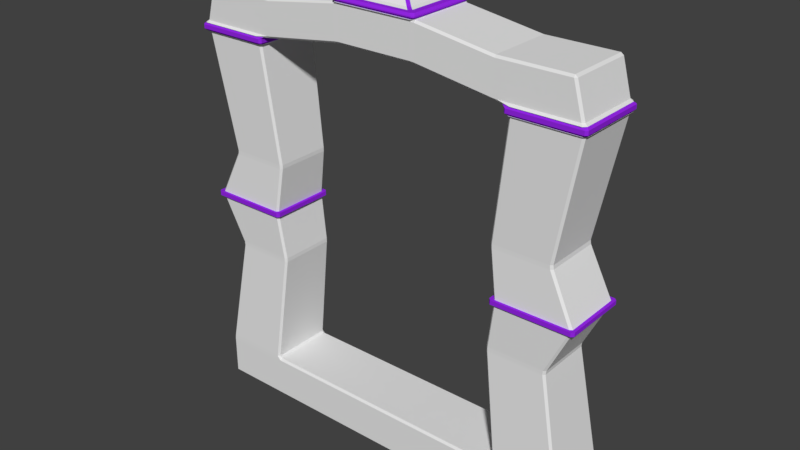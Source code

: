 # Source: Portal_Frame.blend  (saved by Blender 2.79.0; exported with 4.5.12 LTS)
import bpy
from mathutils import Matrix  # noqa: F401  (used for matrix-valued properties, if any)

bpy.ops.wm.read_factory_settings(use_empty=True)
scene = bpy.context.scene
scene.name = 'Scene'

# ---- collections
col_collection_1 = bpy.data.collections.new('Collection 1'); scene.collection.children.link(col_collection_1)

# ---- materials (node trees are filled in below, after node groups)
mat_primary = bpy.data.materials.new('Primary')
mat_primary.alpha_threshold = 0.0
mat_primary.use_transparent_shadow = False
mat_primary.roughness = 0.5
mat_primary.line_color = (0.0, 0.0, 0.0, 1.0)
mat_secondary = bpy.data.materials.new('Secondary')
mat_secondary.alpha_threshold = 0.0
mat_secondary.use_transparent_shadow = False
mat_secondary.diffuse_color = (0.305, 0.02069, 0.8, 1.0)
mat_secondary.roughness = 0.5

# ---- material node trees

# ---- world
world_world = bpy.data.worlds.new('World'); scene.world = world_world
world_world.color = (0.05088, 0.05088, 0.05088)
world_world.use_sun_shadow = False
world_world.sun_shadow_jitter_overblur = 0.0
world_world.cycles.sampling_method = 'MANUAL'

# ---- meshes
me_cube = bpy.data.meshes.new('Cube')
me_cube.from_pydata([(4.06, 0.9397, -0.3041), (3.94, 0.9397, -0.3041), (3.94, 1.0, -0.2438), (4.06, 1.0, -0.2438), (4.06, -0.9397, -0.3041), (4.06, -1.0, -0.2438), (3.94, -1.0, -0.2438), (3.94, -0.9397, -0.3041), (-3.94, -1.0, -0.2438), (-4.06, -1.0, -0.2438), (-4.06, -0.9397, -0.3041), (-3.94, -0.9397, -0.3041), (-3.94, 1.0, -0.2438), (-3.94, 0.9397, -0.3041), (-4.06, 0.9397, -0.3041), (-4.06, 1.0, -0.2438), (4.06, 1.0, 0.9397), (3.94, 1.0, 0.9397), (3.94, 0.9397, 1.0), (3.992, 0.9378, 1.06), (4.053, 0.9981, 1.06), (4.06, -1.0, 0.9397), (4.053, -0.9981, 1.06), (3.992, -0.9378, 1.06), (3.94, -0.9397, 1.0), (3.94, -1.0, 0.9397), (-4.06, -1.0, 0.9397), (-3.94, -1.0, 0.9397), (-3.94, -0.9397, 1.0), (-3.992, -0.9378, 1.06), (-4.053, -0.9981, 1.06), (-4.06, 1.0, 0.9397), (-4.053, 0.9981, 1.06), (-3.992, 0.9378, 1.06), (-3.94, 0.9397, 1.0), (-3.94, 1.0, 0.9397), (5.94, 0.9397, -0.3041), (5.94, 1.0, -0.2438), (6.0, 0.9397, -0.2438), (5.94, -0.9397, -0.3041), (6.0, -0.9397, -0.2438), (5.94, -1.0, -0.2438), (5.94, 1.0, 0.9397), (5.927, 0.9981, 1.06), (5.989, 0.9378, 1.059), (6.0, 0.9397, 0.9397), (5.94, -1.0, 0.9397), (6.0, -0.9397, 0.9397), (5.989, -0.9378, 1.059), (5.927, -0.9981, 1.06), (-5.94, -0.9397, -0.3041), (-5.94, -1.0, -0.2438), (-6.0, -0.9397, -0.2438), (-5.94, 0.9397, -0.3041), (-6.0, 0.9397, -0.2438), (-5.94, 1.0, -0.2438), (-5.94, -1.0, 0.9397), (-5.927, -0.9981, 1.06), (-5.989, -0.9378, 1.059), (-6.0, -0.9397, 0.9397), (-5.94, 1.0, 0.9397), (-6.0, 0.9397, 0.9397), (-5.989, 0.9378, 1.059), (-5.927, 0.9981, 1.06), (3.992, 0.9378, 10.93), (3.94, 0.975, 10.99), (4.025, 1.06, 10.99), (4.053, 0.9981, 10.93), (3.94, -0.975, 10.99), (3.992, -0.9378, 10.93), (4.053, -0.9981, 10.93), (4.025, -1.06, 10.99), (-3.94, -0.975, 10.99), (-4.025, -1.06, 10.99), (-4.053, -0.9981, 10.93), (-3.992, -0.9378, 10.93), (-3.992, 0.9378, 10.93), (-4.053, 0.9981, 10.93), (-4.025, 1.06, 10.99), (-3.94, 0.975, 10.99), (6.06, 0.975, 10.99), (5.989, 0.9378, 10.93), (5.927, 0.9981, 10.93), (5.975, 1.06, 10.99), (6.06, -0.975, 10.99), (5.975, -1.06, 10.99), (5.927, -0.9981, 10.93), (5.989, -0.9378, 10.93), (-6.06, -0.975, 10.99), (-5.989, -0.9378, 10.93), (-5.927, -0.9981, 10.93), (-5.975, -1.06, 10.99), (-5.989, 0.9378, 10.93), (-6.06, 0.975, 10.99), (-5.975, 1.06, 10.99), (-5.927, 0.9981, 10.93), (-3.873, -1.067, 11.05), (-3.933, -1.127, 11.05), (-4.018, -1.067, 10.99), (-3.933, -0.9818, 10.99), (-3.873, 1.067, 11.05), (-3.933, 0.9818, 10.99), (-4.018, 1.067, 10.99), (-3.933, 1.127, 11.05), (-6.127, -1.067, 11.05), (-6.067, -0.9818, 10.99), (-5.982, -1.067, 10.99), (-6.067, -1.127, 11.05), (-6.127, 1.067, 11.05), (-6.067, 1.127, 11.05), (-5.982, 1.067, 10.99), (-6.067, 0.9818, 10.99), (3.9, 1.039, 11.05), (3.961, 1.1, 11.05), (4.046, 1.039, 10.99), (3.961, 0.954, 10.99), (3.9, -1.039, 11.05), (3.961, -0.954, 10.99), (4.046, -1.039, 10.99), (3.961, -1.1, 11.05), (6.1, 1.039, 11.05), (6.039, 0.954, 10.99), (5.954, 1.039, 10.99), (6.039, 1.1, 11.05), (6.1, -1.039, 11.05), (6.039, -1.1, 11.05), (5.954, -1.039, 10.99), (6.039, -0.954, 10.99), (-3.812, -1.047, 11.23), (-3.881, -1.067, 11.23), (-3.933, -1.127, 11.17), (-3.873, -1.067, 11.17), (-3.812, 1.047, 11.23), (-3.873, 1.067, 11.17), (-3.933, 1.127, 11.17), (-3.881, 1.067, 11.23), (-6.067, -1.017, 11.23), (-6.127, -1.067, 11.17), (-6.067, -1.127, 11.17), (-5.92, -1.067, 11.23), (-6.067, 1.017, 11.23), (-5.92, 1.067, 11.23), (-6.067, 1.127, 11.17), (-6.127, 1.067, 11.17), (3.84, 1.02, 11.23), (3.909, 1.039, 11.23), (3.961, 1.1, 11.17), (3.9, 1.039, 11.17), (3.84, -1.02, 11.23), (3.9, -1.039, 11.17), (3.961, -1.1, 11.17), (3.909, -1.039, 11.23), (6.039, 0.9902, 11.23), (6.1, 1.039, 11.17), (6.039, 1.1, 11.17), (5.891, 1.039, 11.23), (6.039, -0.9902, 11.23), (5.891, -1.039, 11.23), (6.039, -1.1, 11.17), (6.1, -1.039, 11.17), (-3.547, -0.9895, 11.24), (-3.547, -1.05, 11.3), (-3.667, -1.05, 11.29), (-4.03, -1.11, 11.23), (-3.667, -1.005, 11.23), (-3.547, 0.9895, 11.24), (-3.667, 1.005, 11.23), (-4.03, 1.11, 11.23), (-3.667, 1.05, 11.29), (-3.547, 1.05, 11.3), (-5.99, -0.9897, 11.29), (-6.066, -1.017, 11.23), (-5.988, -1.11, 11.23), (-5.926, -1.05, 11.29), (-5.99, 0.9897, 11.29), (-5.926, 1.05, 11.29), (-5.988, 1.11, 11.23), (-6.066, 1.017, 11.23), (3.573, 0.964, 11.24), (3.572, 1.024, 11.3), (3.693, 1.024, 11.29), (4.069, 1.084, 11.23), (3.693, 0.9784, 11.23), (3.573, -0.964, 11.24), (3.693, -0.9784, 11.23), (4.069, -1.084, 11.23), (3.693, -1.024, 11.29), (3.572, -1.024, 11.3), (5.964, 0.9638, 11.29), (6.04, 0.9908, 11.23), (5.963, 1.084, 11.23), (5.901, 1.024, 11.29), (5.964, -0.9638, 11.29), (5.901, -1.024, 11.29), (5.963, -1.084, 11.23), (6.04, -0.9908, 11.23), (-3.547, -0.9895, 12.31), (-3.667, -0.9897, 12.31), (-3.667, -1.05, 12.25), (-3.547, -1.05, 12.25), (-3.547, 0.9895, 12.31), (-3.547, 1.05, 12.25), (-3.667, 1.05, 12.25), (-3.667, 0.9897, 12.31), (-5.723, -0.9897, 12.25), (-5.661, -1.05, 12.25), (-5.647, -0.9897, 12.31), (-5.723, 0.9897, 12.25), (-5.647, 0.9897, 12.31), (-5.661, 1.05, 12.25), (3.573, 0.964, 12.31), (3.693, 0.9638, 12.31), (3.693, 1.024, 12.25), (3.572, 1.024, 12.25), (3.573, -0.964, 12.31), (3.572, -1.024, 12.25), (3.693, -1.024, 12.25), (3.693, -0.9638, 12.31), (5.697, 0.9638, 12.25), (5.635, 1.024, 12.25), (5.621, 0.9638, 12.31), (5.697, -0.9638, 12.25), (5.621, -0.9638, 12.31), (5.635, -1.024, 12.25), (-1.253, -0.9813, 11.58), (-1.133, -0.9808, 11.59), (-1.133, -1.041, 11.65), (-1.254, -1.042, 11.64), (1.279, -0.9722, 11.58), (1.28, -1.032, 11.64), (1.159, -1.033, 11.65), (1.159, -0.9726, 11.59), (-1.253, 0.9813, 11.58), (-1.254, 1.042, 11.64), (-1.133, 1.041, 11.65), (-1.133, 0.9808, 11.59), (1.279, 0.9722, 11.58), (1.159, 0.9726, 11.59), (1.159, 1.033, 11.65), (1.28, 1.032, 11.64), (-1.253, -0.9813, 12.66), (-1.254, -1.042, 12.6), (-1.133, -1.041, 12.61), (-1.171, -1.102, 12.67), (-1.254, -1.014, 12.67), (1.279, -0.9722, 12.66), (1.28, -1.005, 12.67), (1.197, -1.093, 12.67), (1.159, -1.033, 12.61), (1.28, -1.032, 12.6), (-1.253, 0.9813, 12.66), (-1.254, 1.014, 12.67), (-1.171, 1.102, 12.67), (-1.133, 1.041, 12.61), (-1.254, 1.042, 12.6), (1.279, 0.9722, 12.66), (1.28, 1.032, 12.6), (1.159, 1.033, 12.61), (1.197, 1.093, 12.67), (1.28, 1.005, 12.67), (-1.225, -1.12, 12.73), (-1.285, -1.06, 12.73), (-1.225, -0.9887, 12.67), (-1.122, -1.06, 12.67), (1.251, -1.111, 12.73), (1.149, -1.051, 12.67), (1.251, -0.9801, 12.67), (1.311, -1.051, 12.73), (-1.225, 1.12, 12.73), (-1.122, 1.06, 12.67), (-1.225, 0.9887, 12.67), (-1.285, 1.06, 12.73), (1.251, 1.111, 12.73), (1.311, 1.051, 12.73), (1.251, 0.9801, 12.67), (1.149, 1.051, 12.67), (-1.122, -1.06, 12.82), (-1.225, -0.9887, 12.82), (-1.285, -1.06, 12.76), (-1.225, -1.12, 12.76), (1.149, -1.051, 12.82), (1.251, -1.111, 12.76), (1.311, -1.051, 12.76), (1.251, -0.9801, 12.82), (-1.122, 1.06, 12.82), (-1.225, 1.12, 12.76), (-1.285, 1.06, 12.76), (-1.225, 0.9887, 12.82), (1.149, 1.051, 12.82), (1.251, 0.9801, 12.82), (1.311, 1.051, 12.76), (1.251, 1.111, 12.76), (-0.8378, -0.8032, 12.86), (-0.9227, -0.7342, 12.86), (-1.031, -0.8215, 12.82), (-0.9484, -0.9093, 12.82), (0.8639, -0.7971, 12.86), (0.9746, -0.9024, 12.82), (1.057, -0.8143, 12.82), (0.9486, -0.7277, 12.86), (-0.8378, 0.8032, 12.86), (-0.9484, 0.9093, 12.82), (-1.031, 0.8215, 12.82), (-0.9227, 0.7342, 12.86), (0.8639, 0.7971, 12.86), (0.9486, 0.7277, 12.86), (1.057, 0.8143, 12.82), (0.9746, 0.9024, 12.82), (-0.2853, -0.3264, 13.28), (-0.2524, -0.2206, 13.32), (-0.3609, -0.2494, 13.28), (0.3114, -0.3242, 13.28), (0.3868, -0.2469, 13.28), (0.2783, -0.2187, 13.32), (-0.2853, 0.3264, 13.28), (-0.3609, 0.2494, 13.28), (-0.2524, 0.2206, 13.32), (0.3114, 0.3242, 13.28), (0.2783, 0.2187, 13.32), (0.3868, 0.2469, 13.28), (-5.35, -0.8313, 4.453), (-5.289, -0.8917, 4.452), (-5.301, -0.8919, 4.573), (-5.365, -0.8314, 4.567), (-5.35, -0.8313, 7.534), (-5.365, -0.8314, 7.421), (-5.301, -0.8919, 7.414), (-5.289, -0.8917, 7.535), (-5.35, 0.8313, 7.534), (-5.289, 0.8917, 7.535), (-5.301, 0.8919, 7.414), (-5.365, 0.8314, 7.421), (-5.35, 0.8313, 4.453), (-5.365, 0.8314, 4.567), (-5.301, 0.8919, 4.573), (-5.289, 0.8917, 4.452), (-3.627, 0.8917, 7.535), (-3.567, 0.8313, 7.535), (-3.568, 0.8316, 7.415), (-3.629, 0.8919, 7.414), (-3.627, 0.8917, 4.452), (-3.629, 0.8919, 4.573), (-3.568, 0.8316, 4.572), (-3.567, 0.8313, 4.453), (-3.627, -0.8917, 4.452), (-3.567, -0.8313, 4.453), (-3.568, -0.8316, 4.572), (-3.629, -0.8919, 4.573), (-3.627, -0.8917, 7.535), (-3.629, -0.8919, 7.414), (-3.568, -0.8316, 7.415), (-3.567, -0.8313, 7.535), (3.567, -0.8313, 4.453), (3.627, -0.8917, 4.452), (3.629, -0.8919, 4.573), (3.568, -0.8316, 4.572), (3.567, -0.8313, 7.535), (3.568, -0.8316, 7.415), (3.629, -0.8919, 7.414), (3.627, -0.8917, 7.535), (3.567, 0.8313, 7.535), (3.627, 0.8917, 7.535), (3.629, 0.8919, 7.414), (3.568, 0.8316, 7.415), (3.567, 0.8313, 4.453), (3.568, 0.8316, 4.572), (3.629, 0.8919, 4.573), (3.627, 0.8917, 4.452), (5.289, -0.8917, 4.452), (5.35, -0.8313, 4.453), (5.365, -0.8314, 4.567), (5.301, -0.8919, 4.573), (5.289, -0.8917, 7.535), (5.301, -0.8919, 7.414), (5.365, -0.8314, 7.421), (5.35, -0.8313, 7.534), (5.35, 0.8313, 4.453), (5.289, 0.8917, 4.452), (5.301, 0.8919, 4.573), (5.365, 0.8314, 4.567), (5.35, 0.8313, 7.534), (5.365, 0.8314, 7.421), (5.301, 0.8919, 7.414), (5.289, 0.8917, 7.535), (-5.962, -0.9409, 6.054), (-6.032, -0.8808, 6.048), (-6.032, -0.8808, 5.939), (-5.962, -0.9409, 5.933), (-5.962, 0.9409, 5.933), (-6.032, 0.8808, 5.939), (-6.032, 0.8808, 6.048), (-5.962, 0.9409, 6.054), (-3.764, 0.8806, 5.934), (-3.825, 0.9409, 5.933), (-3.825, 0.9409, 6.054), (-3.764, 0.8806, 6.053), (-3.764, -0.8806, 6.053), (-3.825, -0.9409, 6.054), (-3.825, -0.9409, 5.933), (-3.764, -0.8806, 5.934), (3.824, -0.9409, 6.054), (3.764, -0.8806, 6.053), (3.764, -0.8806, 5.934), (3.824, -0.9409, 5.933), (3.825, 0.9409, 5.933), (3.764, 0.8806, 5.934), (3.764, 0.8806, 6.053), (3.825, 0.9409, 6.054), (6.032, -0.8808, 6.048), (5.962, -0.9409, 6.054), (5.962, -0.9409, 5.933), (6.032, -0.8808, 5.939), (5.962, 0.9409, 6.054), (6.032, 0.8808, 6.048), (6.032, 0.8808, 5.939), (5.962, 0.9409, 5.933), (-6.058, -1.026, 5.928), (-6.058, -1.026, 6.059), (-6.134, -0.9603, 6.053), (-6.134, -0.9603, 5.935), (-6.058, 1.026, 6.059), (-6.058, 1.026, 5.928), (-6.134, 0.9603, 5.935), (-6.134, 0.9603, 6.053), (-3.661, 0.9601, 6.059), (-3.661, 0.9601, 5.929), (-3.728, 1.026, 5.928), (-3.728, 1.026, 6.059), (-3.661, -0.9601, 5.929), (-3.661, -0.9601, 6.059), (-3.728, -1.026, 6.059), (-3.728, -1.026, 5.928), (3.731, -1.023, 5.928), (3.731, -1.023, 6.059), (3.665, -0.9576, 6.059), (3.665, -0.9576, 5.929), (3.731, 1.023, 6.059), (3.731, 1.023, 5.928), (3.665, 0.9576, 5.929), (3.665, 0.9576, 6.059), (6.131, -0.9578, 5.935), (6.131, -0.9578, 6.053), (6.055, -1.023, 6.059), (6.055, -1.023, 5.928), (6.055, 1.023, 5.928), (6.055, 1.023, 6.059), (6.131, 0.9578, 6.053), (6.131, 0.9578, 5.935)], [], [(17, 2, 12, 35), (43, 20, 367, 377), (31, 15, 55, 60), (21, 5, 41, 46), (96, 100, 133, 131), (3, 16, 42, 37), (48, 44, 376, 369), (62, 58, 320, 332), (14, 10, 50, 53), (6, 25, 27, 8), (71, 85, 126, 118), (1, 7, 11, 13), (19, 23, 352, 364), (9, 26, 56, 51), (93, 88, 105, 111), (375, 380, 81, 87), (78, 94, 110, 102), (351, 337, 76, 75), (91, 73, 98, 106), (72, 79, 101, 99), (84, 80, 121, 127), (83, 66, 114, 122), (103, 109, 142, 134), (328, 324, 89, 92), (327, 348, 74, 90), (336, 329, 95, 77), (123, 113, 146, 154), (383, 361, 67, 82), (360, 356, 69, 64), (359, 372, 86, 70), (144, 148, 184, 182), (140, 136, 171, 177), (119, 125, 158, 150), (107, 97, 130, 138), (128, 132, 166, 164), (108, 104, 137, 143), (112, 116, 149, 147), (124, 120, 153, 159), (196, 240, 250, 200), (179, 239, 256, 213), (156, 152, 189, 195), (155, 145, 181, 190), (135, 141, 176, 167), (139, 129, 163, 172), (151, 157, 194, 185), (160, 165, 232, 224), (245, 214, 210, 255), (225, 235, 237, 231), (233, 169, 201, 254), (228, 236, 178, 183), (215, 249, 229, 187), (211, 217, 222, 220), (241, 199, 161, 227), (191, 180, 212, 219), (168, 175, 209, 202), (174, 170, 204, 207), (186, 193, 223, 216), (243, 247, 265, 263), (192, 188, 218, 221), (238, 234, 253, 257), (173, 162, 198, 205), (248, 242, 226, 230), (197, 203, 208, 206), (258, 252, 269, 275), (276, 280, 297, 295), (260, 264, 281, 279), (251, 244, 262, 270), (246, 259, 274, 266), (283, 289, 306, 298), (267, 273, 290, 282), (271, 261, 278, 286), (272, 268, 285, 291), (304, 300, 314, 317), (287, 277, 294, 302), (288, 284, 301, 307), (292, 296, 311, 308), (322, 347, 398, 387), (309, 313, 318, 316), (299, 305, 319, 312), (303, 293, 310, 315), (57, 30, 344, 321), (346, 342, 392, 399), (32, 63, 335, 340), (394, 391, 330, 339), (38, 45, 47, 40), (341, 334, 388, 393), (65, 68, 117, 115), (384, 397, 349, 326), (22, 49, 368, 353), (378, 366, 404, 415), (52, 59, 61, 54), (29, 33, 343, 345), (412, 407, 362, 382), (18, 34, 28, 24), (400, 409, 373, 358), (390, 385, 325, 331), (396, 395, 338, 350), (333, 323, 386, 389), (354, 371, 410, 403), (406, 401, 357, 363), (365, 355, 402, 405), (408, 413, 381, 374), (370, 379, 414, 411), (0, 1, 2, 3), (4, 5, 6, 7), (8, 9, 10, 11), (12, 13, 14, 15), (16, 17, 18, 19, 20), (21, 22, 23, 24, 25), (26, 27, 28, 29, 30), (31, 32, 33, 34, 35), (36, 37, 38), (39, 40, 41), (42, 43, 44, 45), (46, 47, 48, 49), (50, 51, 52), (53, 54, 55), (56, 57, 58, 59), (60, 61, 62, 63), (64, 65, 66, 67), (68, 69, 70, 71), (72, 73, 74, 75), (76, 77, 78, 79), (80, 81, 82, 83), (84, 85, 86, 87), (88, 89, 90, 91), (92, 93, 94, 95), (96, 97, 98, 99), (100, 101, 102, 103), (104, 105, 106, 107), (108, 109, 110, 111), (112, 113, 114, 115), (116, 117, 118, 119), (120, 121, 122, 123), (124, 125, 126, 127), (128, 129, 130, 131), (132, 133, 134, 135), (136, 137, 138, 139), (140, 141, 142, 143), (144, 145, 146, 147), (148, 149, 150, 151), (152, 153, 154, 155), (156, 157, 158, 159), (160, 161, 162, 163, 164), (165, 166, 167, 168, 169), (170, 171, 172, 173), (174, 175, 176, 177), (178, 179, 180, 181, 182), (183, 184, 185, 186, 187), (188, 189, 190, 191), (192, 193, 194, 195), (196, 197, 198, 199), (200, 201, 202, 203), (204, 205, 206), (207, 208, 209), (210, 211, 212, 213), (214, 215, 216, 217), (218, 219, 220), (221, 222, 223), (224, 225, 226, 227), (228, 229, 230, 231), (232, 233, 234, 235), (236, 237, 238, 239), (240, 241, 242, 243, 244), (245, 246, 247, 248, 249), (250, 251, 252, 253, 254), (255, 256, 257, 258, 259), (260, 261, 262, 263), (264, 265, 266, 267), (268, 269, 270, 271), (272, 273, 274, 275), (276, 277, 278, 279), (280, 281, 282, 283), (284, 285, 286, 287), (288, 289, 290, 291), (292, 293, 294, 295), (296, 297, 298, 299), (300, 301, 302, 303), (304, 305, 306, 307), (308, 309, 310), (311, 312, 313), (314, 315, 316), (317, 318, 319), (320, 321, 322, 323), (324, 325, 326, 327), (328, 329, 330, 331), (332, 333, 334, 335), (336, 337, 338, 339), (340, 341, 342, 343), (344, 345, 346, 347), (348, 349, 350, 351), (352, 353, 354, 355), (356, 357, 358, 359), (360, 361, 362, 363), (364, 365, 366, 367), (368, 369, 370, 371), (372, 373, 374, 375), (376, 377, 378, 379), (380, 381, 382, 383), (399, 392, 425, 428), (392, 393, 426, 425), (384, 385, 418, 417), (395, 396, 429, 424), (407, 412, 445, 436), (414, 415, 444, 447), (411, 414, 447, 440), (406, 407, 436, 439), (0, 4, 7, 1), (1, 13, 12, 2), (2, 17, 16, 3), (6, 8, 11, 7), (5, 21, 25, 6), (10, 14, 13, 11), (8, 27, 26, 9), (15, 31, 35, 12), (18, 24, 23, 19), (17, 35, 34, 18), (24, 28, 27, 25), (28, 34, 33, 29), (38, 40, 39, 36), (37, 42, 45, 38), (40, 47, 46, 41), (52, 54, 53, 50), (51, 56, 59, 52), (54, 61, 60, 55), (44, 48, 47, 45), (58, 62, 61, 59), (21, 46, 49, 22), (42, 16, 20, 43), (30, 57, 56, 26), (50, 10, 9, 51), (4, 39, 41, 5), (36, 0, 3, 37), (31, 60, 63, 32), (14, 53, 55, 15), (64, 69, 68, 65), (75, 76, 79, 72), (80, 84, 87, 81), (88, 93, 92, 89), (70, 86, 85, 71), (82, 67, 66, 83), (73, 91, 90, 74), (77, 95, 94, 78), (359, 70, 69, 356), (367, 20, 19, 364), (327, 90, 89, 324), (335, 63, 62, 332), (343, 33, 32, 340), (351, 75, 74, 348), (375, 87, 86, 372), (383, 82, 81, 380), (99, 101, 100, 96), (104, 108, 111, 105), (97, 107, 106, 98), (102, 110, 109, 103), (93, 111, 110, 94), (101, 79, 78, 102), (91, 106, 105, 88), (98, 73, 72, 99), (115, 117, 116, 112), (120, 124, 127, 121), (118, 126, 125, 119), (122, 114, 113, 123), (83, 122, 121, 80), (126, 85, 84, 127), (71, 118, 117, 68), (114, 66, 65, 115), (131, 133, 132, 128), (136, 140, 143, 137), (129, 139, 138, 130), (134, 142, 141, 135), (147, 149, 148, 144), (152, 156, 159, 153), (150, 158, 157, 151), (154, 146, 145, 155), (119, 150, 149, 116), (146, 113, 112, 147), (96, 131, 130, 97), (137, 104, 107, 138), (153, 120, 123, 154), (103, 134, 133, 100), (158, 125, 124, 159), (108, 143, 142, 109), (164, 166, 165, 160), (170, 174, 177, 171), (162, 173, 172, 163), (167, 176, 175, 168), (182, 184, 183, 178), (188, 192, 195, 189), (185, 194, 193, 186), (190, 181, 180, 191), (140, 177, 176, 141), (166, 132, 135, 167), (139, 172, 171, 136), (156, 195, 194, 157), (184, 148, 151, 185), (181, 145, 144, 182), (128, 164, 163, 129), (189, 152, 155, 190), (196, 200, 203, 197), (206, 208, 207, 204), (197, 206, 205, 198), (202, 209, 208, 203), (210, 214, 217, 211), (220, 222, 221, 218), (216, 223, 222, 217), (219, 212, 211, 220), (179, 213, 212, 180), (218, 188, 191, 219), (223, 193, 192, 221), (174, 207, 209, 175), (201, 169, 168, 202), (173, 205, 204, 170), (215, 187, 186, 216), (161, 199, 198, 162), (228, 183, 187, 229), (239, 179, 178, 236), (249, 215, 214, 245), (255, 210, 213, 256), (160, 224, 227, 161), (225, 231, 230, 226), (169, 233, 232, 165), (234, 238, 237, 235), (199, 241, 240, 196), (242, 248, 247, 243), (200, 250, 254, 201), (252, 258, 257, 253), (238, 257, 256, 239), (233, 254, 253, 234), (248, 230, 229, 249), (241, 227, 226, 242), (235, 225, 224, 232), (236, 228, 231, 237), (244, 251, 250, 240), (245, 255, 259, 246), (263, 265, 264, 260), (268, 272, 275, 269), (261, 271, 270, 262), (266, 274, 273, 267), (258, 275, 274, 259), (265, 247, 246, 266), (251, 270, 269, 252), (262, 244, 243, 263), (279, 281, 280, 276), (284, 288, 291, 285), (277, 287, 286, 278), (282, 290, 289, 283), (271, 286, 285, 268), (290, 273, 272, 291), (260, 279, 278, 261), (267, 282, 281, 264), (295, 297, 296, 292), (300, 304, 307, 301), (293, 303, 302, 294), (298, 306, 305, 299), (276, 295, 294, 277), (301, 284, 287, 302), (283, 298, 297, 280), (288, 307, 306, 289), (308, 311, 313, 309), (316, 318, 317, 314), (309, 316, 315, 310), (312, 319, 318, 313), (304, 317, 319, 305), (311, 296, 299, 312), (303, 315, 314, 300), (292, 308, 310, 293), (57, 321, 320, 58), (384, 326, 325, 385), (95, 329, 328, 92), (388, 334, 333, 389), (76, 337, 336, 77), (392, 342, 341, 393), (29, 345, 344, 30), (396, 350, 349, 397), (342, 346, 345, 343), (337, 351, 350, 338), (347, 322, 321, 344), (348, 327, 326, 349), (334, 341, 340, 335), (329, 336, 339, 330), (323, 333, 332, 320), (324, 328, 331, 325), (22, 353, 352, 23), (400, 358, 357, 401), (67, 361, 360, 64), (404, 366, 365, 405), (48, 369, 368, 49), (408, 374, 373, 409), (43, 377, 376, 44), (412, 382, 381, 413), (366, 378, 377, 367), (361, 383, 382, 362), (379, 370, 369, 376), (380, 375, 374, 381), (371, 354, 353, 368), (372, 359, 358, 373), (355, 365, 364, 352), (356, 360, 363, 357), (322, 387, 386, 323), (330, 391, 390, 331), (338, 395, 394, 339), (346, 399, 398, 347), (398, 399, 428, 431), (387, 398, 431, 416), (390, 391, 420, 423), (397, 384, 417, 430), (354, 403, 402, 355), (362, 407, 406, 363), (370, 411, 410, 371), (378, 415, 414, 379), (413, 408, 441, 446), (412, 413, 446, 445), (403, 410, 443, 432), (404, 405, 438, 437), (4, 0, 36, 39), (417, 418, 419, 416), (421, 422, 423, 420), (425, 426, 427, 424), (429, 430, 431, 428), (418, 423, 422, 419), (420, 427, 426, 421), (430, 417, 416, 431), (424, 429, 428, 425), (385, 390, 423, 418), (386, 387, 416, 419), (389, 386, 419, 422), (394, 395, 424, 427), (391, 394, 427, 420), (388, 389, 422, 421), (393, 388, 421, 426), (396, 397, 430, 429), (433, 434, 435, 432), (437, 438, 439, 436), (441, 442, 443, 440), (445, 446, 447, 444), (434, 439, 438, 435), (442, 433, 432, 443), (446, 441, 440, 447), (436, 445, 444, 437), (400, 401, 434, 433), (408, 409, 442, 441), (415, 404, 437, 444), (401, 406, 439, 434), (402, 403, 432, 435), (405, 402, 435, 438), (410, 411, 440, 443), (409, 400, 433, 442)])
me_cube.polygons.foreach_set('material_index', [0, 0, 0, 0, 1, 0, 0, 0, 0, 0, 0, 0, 0, 0, 0, 0, 0, 0, 0, 0, 0, 0, 1, 0, 0, 0, 1, 0, 0, 0, 0, 0, 1, 1, 0, 1, 1, 1, 0, 0, 0, 0, 0, 0, 0, 0, 0, 0, 0, 0, 0, 0, 0, 0, 0, 0, 0, 0, 0, 0, 0, 0, 0, 0, 1, 1, 0, 0, 1, 1, 1, 1, 0, 1, 1, 0, 0, 0, 0, 0, 0, 0, 0, 0, 0, 0, 0, 0, 0, 0, 0, 0, 0, 0, 0, 0, 0, 0, 0, 0, 0, 0, 0, 0, 0, 0, 0, 0, 0, 0, 0, 0, 0, 0, 0, 0, 0, 0, 0, 0, 0, 0, 0, 0, 0, 0, 0, 1, 1, 1, 1, 1, 1, 1, 1, 1, 1, 1, 1, 1, 1, 1, 1, 0, 0, 0, 0, 0, 0, 0, 0, 0, 0, 0, 0, 0, 0, 0, 0, 0, 0, 0, 0, 0, 0, 0, 0, 1, 1, 1, 1, 1, 1, 1, 1, 1, 1, 1, 1, 1, 1, 1, 1, 0, 0, 0, 0, 0, 0, 0, 0, 0, 0, 0, 0, 0, 0, 0, 0, 1, 1, 1, 1, 1, 1, 1, 1, 0, 0, 0, 0, 0, 0, 0, 0, 0, 0, 0, 0, 0, 0, 0, 0, 0, 0, 0, 0, 0, 0, 0, 0, 0, 0, 0, 0, 0, 0, 0, 0, 0, 0, 0, 0, 0, 0, 0, 0, 0, 0, 0, 0, 1, 1, 1, 1, 0, 0, 0, 0, 1, 1, 1, 1, 0, 0, 0, 0, 1, 1, 1, 1, 1, 1, 1, 1, 1, 1, 1, 1, 1, 1, 1, 1, 0, 0, 0, 0, 0, 0, 0, 0, 0, 0, 0, 0, 0, 0, 0, 0, 0, 0, 0, 0, 0, 0, 0, 0, 0, 0, 0, 0, 0, 0, 0, 0, 0, 0, 0, 0, 0, 0, 0, 0, 0, 0, 0, 0, 0, 0, 0, 0, 0, 0, 0, 0, 1, 1, 1, 1, 0, 0, 0, 0, 1, 1, 1, 1, 1, 1, 1, 1, 0, 0, 0, 0, 1, 1, 1, 1, 1, 1, 1, 1, 1, 1, 1, 1, 0, 0, 0, 0, 0, 0, 0, 0, 0, 0, 0, 0, 0, 0, 0, 0, 0, 0, 0, 0, 0, 0, 0, 0, 0, 0, 0, 0, 0, 0, 0, 0, 0, 0, 0, 0, 1, 1, 1, 1, 0, 0, 0, 0, 1, 1, 1, 1, 0, 1, 1, 1, 1, 1, 1, 1, 1, 1, 1, 1, 1, 1, 1, 1, 1, 1, 1, 1, 1, 1, 1, 1, 1, 1, 1, 1, 1, 1, 1, 1, 1])
me_cube.materials.append(mat_primary)
me_cube.materials.append(mat_secondary)
me_cube.use_remesh_preserve_volume = False
me_cube.use_remesh_preserve_attributes = False
me_cube.use_mirror_vertex_groups = False
me_cube.update()

# ---- objects
ob_cube = bpy.data.objects.new('Cube', me_cube)

# ---- transforms, parenting, visibility, modifiers, constraints
ob_cube.location = (0.0, 0.0, 0.0)
ob_cube.lock_rotations_4d = False
ob_cube.empty_display_type = 'ARROWS'
ob_cube.lineart.crease_threshold = 0.0

# ---- collection membership
col_collection_1.objects.link(ob_cube)

# ---- scene / render settings (as saved in the file)
scene.frame_start = 1; scene.frame_end = 250; scene.frame_set(1)
scene.render.engine = 'BLENDER_EEVEE_NEXT'
scene.render.resolution_percentage = 50
scene.render.dither_intensity = 0.0
scene.cycles.use_denoising = False
scene.cycles.samples = 128
scene.cycles.sampling_pattern = 'TABULATED_SOBOL'
scene.cycles.use_adaptive_sampling = False
scene.cycles.use_light_tree = False
scene.cycles.blur_glossy = 0.0
scene.cycles.sample_clamp_indirect = 0.0
scene.view_settings.view_transform = 'Standard'
bpy.context.view_layer.update()

# ---- added for rendering (the .blend has no active camera and no usable light): camera, sun
cam_auto = bpy.data.cameras.new('AutoCamera')
cam_auto.lens = 50.0
cam_auto.sensor_width = 36.0
cam_auto.clip_end = 1000.0
ob_auto_camera = bpy.data.objects.new('AutoCamera', cam_auto)
scene.collection.objects.link(ob_auto_camera)
ob_auto_camera.location = (17.0851, -20.5041, 20.1757)
ob_auto_camera.rotation_euler = (1.09748, -7.21219e-08, 0.694738)
scene.camera = ob_auto_camera
light_auto_sun = bpy.data.lights.new('AutoSun', 'SUN')
light_auto_sun.energy = 3.0
light_auto_sun.angle = 0.0523599
ob_auto_sun = bpy.data.objects.new('AutoSun', light_auto_sun)
scene.collection.objects.link(ob_auto_sun)
ob_auto_sun.rotation_euler = (0.872665, 0.174533, 0.523599)
bpy.context.view_layer.update()
